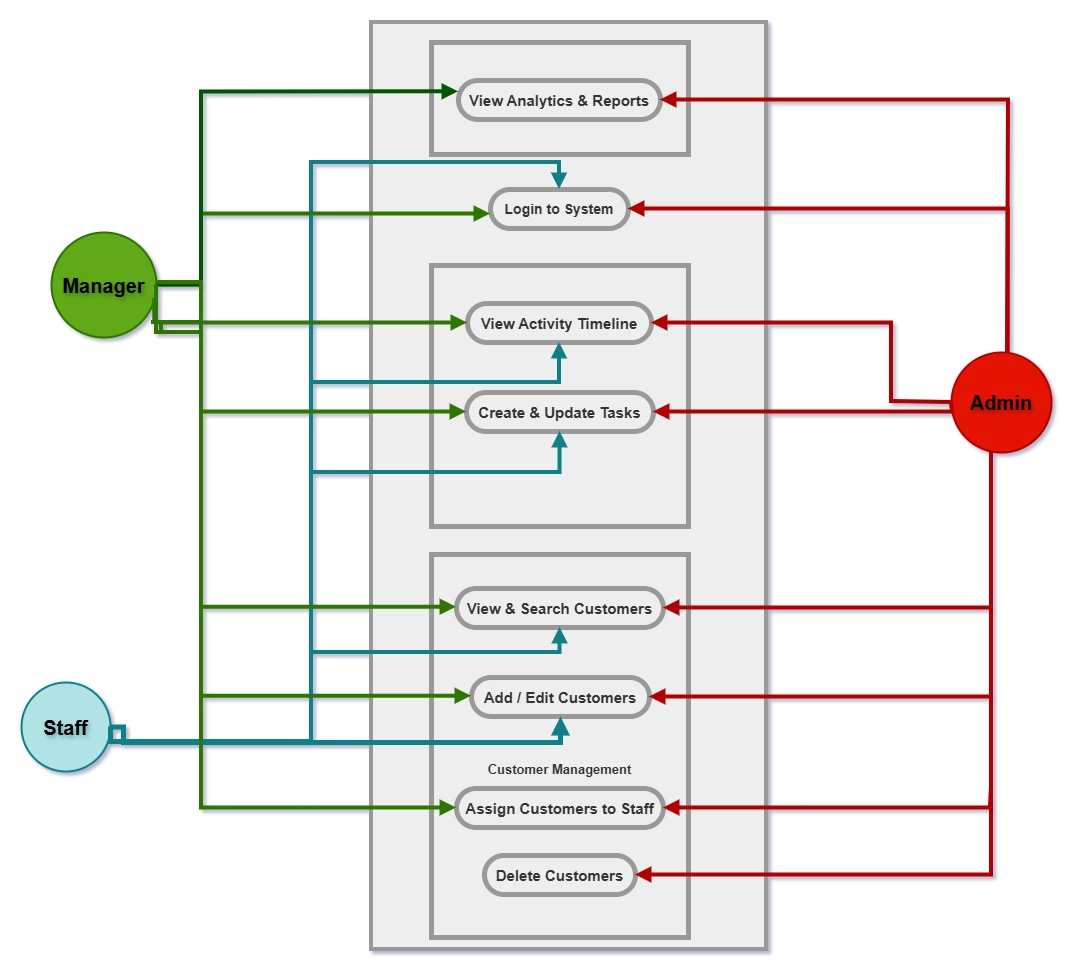

The diagram above was exported from draw.io. Its source (the exported page's mxGraphModel, read from the mxfile embedded in the PNG):
<mxGraphModel dx="2910" dy="1054" grid="1" gridSize="10" guides="1" tooltips="1" connect="1" arrows="1" fold="1" page="1" pageScale="1" pageWidth="850" pageHeight="1100" math="0" shadow="0">
  <root>
    <mxCell id="0" />
    <mxCell id="1" parent="0" />
    <mxCell id="3Xox84DbSTlV97A7Gg-w-1" parent="1" style="whiteSpace=wrap;strokeWidth=4;fillColor=light-dark(#eeeeee,#1f2020);strokeColor=light-dark(#999999,#cccccc);fontColor=light-dark(#333333,#cccccc);" value="Mini Business CRM System" vertex="1">
      <mxGeometry height="927" width="395" x="160" y="20" as="geometry" />
    </mxCell>
    <mxCell id="3Xox84DbSTlV97A7Gg-w-2" parent="1" style="whiteSpace=wrap;strokeWidth=5;fillColor=light-dark(#eeeeee,#1f2020);strokeColor=light-dark(#999999,#cccccc);fontColor=light-dark(#333333,#cccccc);" value="Dashboard &amp; Reports" vertex="1">
      <mxGeometry height="112" width="257" x="220" y="40" as="geometry" />
    </mxCell>
    <mxCell id="3Xox84DbSTlV97A7Gg-w-3" parent="1" style="whiteSpace=wrap;strokeWidth=5;fillColor=light-dark(#eeeeee,#1f2020);strokeColor=light-dark(#999999,#cccccc);fontColor=light-dark(#333333,#cccccc);" value="Tasks &amp; Activities" vertex="1">
      <mxGeometry height="261" width="257" x="220" y="263" as="geometry" />
    </mxCell>
    <mxCell id="3Xox84DbSTlV97A7Gg-w-4" parent="1" style="whiteSpace=wrap;strokeWidth=5;fillColor=light-dark(#eeeeee,#1f2020);strokeColor=light-dark(#999999,#cccccc);fontColor=light-dark(#333333,#cccccc);fontStyle=1;fontSize=13;" value="&#10;&#10;&#10;Customer Management" vertex="1">
      <mxGeometry height="383" width="257" x="220" y="552" as="geometry" />
    </mxCell>
    <mxCell id="3Xox84DbSTlV97A7Gg-w-5" parent="1" style="ellipse;aspect=fixed;strokeWidth=2;whiteSpace=wrap;fillColor=#e51400;strokeColor=#B20000;fontColor=light-dark(#000000,#FFFFFF);fontStyle=1;fontSize=20;labelBackgroundColor=none;labelBorderColor=none;textShadow=1;" value="Admin" vertex="1">
      <mxGeometry height="100" width="100" x="740" y="350" as="geometry" />
    </mxCell>
    <mxCell id="3Xox84DbSTlV97A7Gg-w-6" parent="1" style="ellipse;aspect=fixed;strokeWidth=2;whiteSpace=wrap;fillColor=#60a917;strokeColor=#2D7600;fontColor=light-dark(#000000,#FFFFFF);fontStyle=1;fontSize=20;textShadow=1;" value="Manager" vertex="1">
      <mxGeometry height="105" width="105" x="-160" y="230" as="geometry" />
    </mxCell>
    <mxCell id="3Xox84DbSTlV97A7Gg-w-7" parent="1" style="ellipse;aspect=fixed;strokeWidth=2;whiteSpace=wrap;fillColor=#b0e3e6;strokeColor=#0e8088;fontSize=20;fontStyle=1;textShadow=1;" value="Staff" vertex="1">
      <mxGeometry height="89" width="89" x="-190" y="680" as="geometry" />
    </mxCell>
    <mxCell id="3Xox84DbSTlV97A7Gg-w-8" parent="1" style="rounded=1;whiteSpace=wrap;arcSize=50;strokeWidth=5;fillColor=light-dark(#eeeeee,#1f2020);strokeColor=light-dark(#999999,#cccccc);fontColor=light-dark(#333333,#cccccc);fontSize=14;fontStyle=1" value="Login to System" vertex="1">
      <mxGeometry height="39" width="138" x="279" y="187" as="geometry" />
    </mxCell>
    <mxCell id="3Xox84DbSTlV97A7Gg-w-9" parent="1" style="rounded=1;whiteSpace=wrap;arcSize=50;strokeWidth=5;fillColor=light-dark(#eeeeee,#1f2020);strokeColor=light-dark(#999999,#cccccc);fontColor=light-dark(#333333,#cccccc);fontSize=15;fontStyle=1" value="View &amp; Search Customers" vertex="1">
      <mxGeometry height="39" width="207" x="245" y="586" as="geometry" />
    </mxCell>
    <mxCell id="3Xox84DbSTlV97A7Gg-w-10" parent="1" style="rounded=1;whiteSpace=wrap;arcSize=50;strokeWidth=5;fillColor=light-dark(#eeeeee,#1f2020);strokeColor=light-dark(#999999,#cccccc);fontColor=light-dark(#333333,#cccccc);fontStyle=1;fontSize=15;" value="Add / Edit Customers" vertex="1">
      <mxGeometry height="39" width="178" x="260" y="675" as="geometry" />
    </mxCell>
    <mxCell id="3Xox84DbSTlV97A7Gg-w-11" parent="1" style="rounded=1;whiteSpace=wrap;arcSize=50;strokeWidth=5;fillColor=light-dark(#eeeeee,#1f2020);strokeColor=light-dark(#999999,#cccccc);fontColor=light-dark(#333333,#cccccc);fontStyle=1;fontSize=15;" value="Assign Customers to Staff" vertex="1">
      <mxGeometry height="39" width="207" x="245" y="786" as="geometry" />
    </mxCell>
    <mxCell id="3Xox84DbSTlV97A7Gg-w-12" parent="1" style="rounded=1;whiteSpace=wrap;arcSize=50;strokeWidth=5;fillColor=light-dark(#eeeeee,#1f2020);strokeColor=light-dark(#999999,#cccccc);fontColor=light-dark(#333333,#cccccc);fontSize=15;fontStyle=1" value="Delete Customers" vertex="1">
      <mxGeometry height="39" width="151" x="273" y="853" as="geometry" />
    </mxCell>
    <mxCell id="3Xox84DbSTlV97A7Gg-w-13" parent="1" style="rounded=1;whiteSpace=wrap;arcSize=50;strokeWidth=5;fillColor=light-dark(#eeeeee,#1f2020);strokeColor=light-dark(#999999,#cccccc);fontColor=light-dark(#333333,#cccccc);fontSize=15;fontStyle=1" value="View Activity Timeline" vertex="1">
      <mxGeometry height="39" width="184" x="256" y="301" as="geometry" />
    </mxCell>
    <mxCell id="3Xox84DbSTlV97A7Gg-w-14" parent="1" style="rounded=1;whiteSpace=wrap;arcSize=50;strokeWidth=5;fillColor=light-dark(#eeeeee,#1f2020);strokeColor=light-dark(#999999,#cccccc);fontColor=light-dark(#333333,#cccccc);fontStyle=1;fontSize=15;" value="Create &amp; Update Tasks" vertex="1">
      <mxGeometry height="39" width="187" x="255" y="390" as="geometry" />
    </mxCell>
    <mxCell id="3Xox84DbSTlV97A7Gg-w-15" parent="1" style="rounded=1;whiteSpace=wrap;arcSize=50;strokeWidth=5;fillColor=light-dark(#eeeeee,#1f2020);strokeColor=light-dark(#999999,#cccccc);fontColor=light-dark(#333333,#cccccc);fontSize=15;fontStyle=1" value="View Analytics &amp; Reports" vertex="1">
      <mxGeometry height="39" width="202" x="247" y="78" as="geometry" />
    </mxCell>
    <mxCell id="3Xox84DbSTlV97A7Gg-w-16" edge="1" parent="1" source="3Xox84DbSTlV97A7Gg-w-7" style="startArrow=none;endArrow=block;exitX=0.996;exitY=0.662;entryX=0.5;entryY=0;rounded=0;edgeStyle=orthogonalEdgeStyle;exitDx=0;exitDy=0;entryDx=0;entryDy=0;strokeWidth=4;fillColor=#b0e3e6;strokeColor=#0e8088;exitPerimeter=0;" target="3Xox84DbSTlV97A7Gg-w-8" value="">
      <mxGeometry relative="1" as="geometry">
        <Array as="points">
          <mxPoint x="100" y="739" />
          <mxPoint x="100" y="160" />
          <mxPoint x="348" y="160" />
        </Array>
      </mxGeometry>
    </mxCell>
    <mxCell id="3Xox84DbSTlV97A7Gg-w-17" edge="1" parent="1" style="startArrow=none;endArrow=block;entryX=0.5;entryY=1;rounded=0;edgeStyle=orthogonalEdgeStyle;entryDx=0;entryDy=0;fillColor=#b0e3e6;strokeColor=#0e8088;strokeWidth=4;" target="3Xox84DbSTlV97A7Gg-w-9" value="">
      <mxGeometry relative="1" as="geometry">
        <Array as="points">
          <mxPoint x="-100" y="740" />
          <mxPoint x="100" y="740" />
          <mxPoint x="100" y="650" />
          <mxPoint x="349" y="650" />
        </Array>
        <mxPoint x="-100" y="725" as="sourcePoint" />
      </mxGeometry>
    </mxCell>
    <mxCell id="3Xox84DbSTlV97A7Gg-w-18" edge="1" parent="1" source="3Xox84DbSTlV97A7Gg-w-7" style="startArrow=none;endArrow=block;exitX=1;exitY=0.5;entryX=0.5;entryY=1;rounded=0;edgeStyle=orthogonalEdgeStyle;entryDx=0;entryDy=0;exitDx=0;exitDy=0;fillColor=#b0e3e6;strokeColor=#0e8088;strokeWidth=5;" target="3Xox84DbSTlV97A7Gg-w-10" value="">
      <mxGeometry relative="1" as="geometry">
        <Array as="points">
          <mxPoint x="-88" y="725" />
          <mxPoint x="-88" y="740" />
          <mxPoint x="349" y="740" />
        </Array>
      </mxGeometry>
    </mxCell>
    <mxCell id="3Xox84DbSTlV97A7Gg-w-19" edge="1" parent="1" source="3Xox84DbSTlV97A7Gg-w-7" style="startArrow=none;endArrow=block;exitX=1;exitY=0.5;entryX=0.5;entryY=1;rounded=0;edgeStyle=orthogonalEdgeStyle;entryDx=0;entryDy=0;exitDx=0;exitDy=0;strokeWidth=4;fillColor=#b0e3e6;strokeColor=#0e8088;" target="3Xox84DbSTlV97A7Gg-w-13" value="">
      <mxGeometry relative="1" as="geometry">
        <Array as="points">
          <mxPoint x="-101" y="740" />
          <mxPoint x="100" y="740" />
          <mxPoint x="100" y="380" />
          <mxPoint x="348" y="380" />
        </Array>
      </mxGeometry>
    </mxCell>
    <mxCell id="3Xox84DbSTlV97A7Gg-w-20" edge="1" parent="1" style="startArrow=none;endArrow=block;entryX=0.5;entryY=1;rounded=0;edgeStyle=orthogonalEdgeStyle;entryDx=0;entryDy=0;fillColor=#b0e3e6;strokeColor=#0e8088;strokeWidth=4;" target="3Xox84DbSTlV97A7Gg-w-14" value="">
      <mxGeometry relative="1" as="geometry">
        <Array as="points">
          <mxPoint x="-100" y="740" />
          <mxPoint x="100" y="740" />
          <mxPoint x="100" y="470" />
          <mxPoint x="349" y="470" />
        </Array>
        <mxPoint x="-100" y="730" as="sourcePoint" />
      </mxGeometry>
    </mxCell>
    <mxCell id="3Xox84DbSTlV97A7Gg-w-21" edge="1" parent="1" source="3Xox84DbSTlV97A7Gg-w-6" style="startArrow=none;endArrow=block;exitX=1;exitY=0.5;entryX=0;entryY=0.63;rounded=0;edgeStyle=orthogonalEdgeStyle;strokeWidth=4;fillColor=#60a917;strokeColor=#2D7600;exitDx=0;exitDy=0;" target="3Xox84DbSTlV97A7Gg-w-8" value="">
      <mxGeometry relative="1" as="geometry">
        <Array as="points">
          <mxPoint x="-10" y="283" />
          <mxPoint x="-10" y="212" />
        </Array>
      </mxGeometry>
    </mxCell>
    <mxCell id="3Xox84DbSTlV97A7Gg-w-22" edge="1" parent="1" source="3Xox84DbSTlV97A7Gg-w-6" style="startArrow=none;endArrow=block;exitX=1;exitY=0.5;entryX=0;entryY=0.29;rounded=0;edgeStyle=orthogonalEdgeStyle;fillColor=#008a00;strokeColor=#005700;strokeWidth=4;exitDx=0;exitDy=0;" target="3Xox84DbSTlV97A7Gg-w-15" value="">
      <mxGeometry relative="1" as="geometry">
        <Array as="points">
          <mxPoint x="-10" y="283" />
          <mxPoint x="-10" y="89" />
        </Array>
      </mxGeometry>
    </mxCell>
    <mxCell id="3Xox84DbSTlV97A7Gg-w-23" edge="1" parent="1" source="3Xox84DbSTlV97A7Gg-w-6" style="startArrow=none;endArrow=block;exitX=1;exitY=0.5;entryX=0;entryY=0.48;rounded=0;edgeStyle=orthogonalEdgeStyle;exitDx=0;exitDy=0;strokeWidth=4;fillColor=#60a917;strokeColor=#2D7600;" target="3Xox84DbSTlV97A7Gg-w-9" value="">
      <mxGeometry relative="1" as="geometry">
        <Array as="points">
          <mxPoint x="-55" y="330" />
          <mxPoint x="-10" y="330" />
          <mxPoint x="-10" y="605" />
        </Array>
      </mxGeometry>
    </mxCell>
    <mxCell id="3Xox84DbSTlV97A7Gg-w-24" edge="1" parent="1" style="startArrow=none;endArrow=block;entryX=0;entryY=0.48;rounded=0;edgeStyle=orthogonalEdgeStyle;fillColor=#60a917;strokeColor=#2D7600;strokeWidth=4;" target="3Xox84DbSTlV97A7Gg-w-10" value="">
      <mxGeometry relative="1" as="geometry">
        <Array as="points">
          <mxPoint x="-50" y="320" />
          <mxPoint x="-50" y="330" />
          <mxPoint x="-10" y="330" />
          <mxPoint x="-10" y="694" />
        </Array>
        <mxPoint x="-60" y="320" as="sourcePoint" />
      </mxGeometry>
    </mxCell>
    <mxCell id="3Xox84DbSTlV97A7Gg-w-25" edge="1" parent="1" source="3Xox84DbSTlV97A7Gg-w-6" style="startArrow=none;endArrow=block;exitX=1.005;exitY=0.476;entryX=0;entryY=0.5;rounded=0;edgeStyle=orthogonalEdgeStyle;entryDx=0;entryDy=0;strokeWidth=4;fillColor=#60a917;strokeColor=#2D7600;exitDx=0;exitDy=0;exitPerimeter=0;" target="3Xox84DbSTlV97A7Gg-w-11" value="">
      <mxGeometry relative="1" as="geometry">
        <Array as="points">
          <mxPoint x="-10" y="280" />
          <mxPoint x="-10" y="806" />
        </Array>
      </mxGeometry>
    </mxCell>
    <mxCell id="3Xox84DbSTlV97A7Gg-w-26" edge="1" parent="1" style="startArrow=none;endArrow=block;entryX=0;entryY=0.5;rounded=0;edgeStyle=orthogonalEdgeStyle;entryDx=0;entryDy=0;fillColor=#60a917;strokeColor=#2D7600;strokeWidth=4;" target="3Xox84DbSTlV97A7Gg-w-13" value="">
      <mxGeometry relative="1" as="geometry">
        <Array as="points">
          <mxPoint x="-55" y="321" />
        </Array>
        <mxPoint x="-55" y="290" as="sourcePoint" />
      </mxGeometry>
    </mxCell>
    <mxCell id="3Xox84DbSTlV97A7Gg-w-27" edge="1" parent="1" source="3Xox84DbSTlV97A7Gg-w-6" style="startArrow=none;endArrow=block;exitX=1;exitY=0.64;rounded=0;edgeStyle=orthogonalEdgeStyle;entryX=0;entryY=0.5;entryDx=0;entryDy=0;strokeWidth=4;fillColor=#60a917;strokeColor=#2D7600;" target="3Xox84DbSTlV97A7Gg-w-14" value="">
      <mxGeometry relative="1" as="geometry">
        <Array as="points">
          <mxPoint x="-57" y="320" />
          <mxPoint x="-10" y="320" />
          <mxPoint x="-10" y="409" />
        </Array>
      </mxGeometry>
    </mxCell>
    <mxCell id="3Xox84DbSTlV97A7Gg-w-28" edge="1" parent="1" source="3Xox84DbSTlV97A7Gg-w-5" style="startArrow=none;endArrow=block;entryX=1;entryY=0.5;rounded=0;entryDx=0;entryDy=0;edgeStyle=orthogonalEdgeStyle;exitX=0.568;exitY=0.006;exitDx=0;exitDy=0;fillColor=#e51400;strokeColor=#B20000;strokeWidth=4;exitPerimeter=0;" target="3Xox84DbSTlV97A7Gg-w-8" value="">
      <mxGeometry relative="1" as="geometry">
        <Array as="points">
          <mxPoint x="797" y="206" />
        </Array>
        <mxPoint x="770" y="360" as="sourcePoint" />
      </mxGeometry>
    </mxCell>
    <mxCell id="3Xox84DbSTlV97A7Gg-w-29" edge="1" parent="1" source="3Xox84DbSTlV97A7Gg-w-5" style="startArrow=none;endArrow=block;exitX=0.57;exitY=0;entryX=1;entryY=0.5;rounded=0;edgeStyle=orthogonalEdgeStyle;entryDx=0;entryDy=0;strokeWidth=4;fillColor=#e51400;strokeColor=#B20000;" target="3Xox84DbSTlV97A7Gg-w-15" value="">
      <mxGeometry relative="1" as="geometry">
        <Array as="points">
          <mxPoint x="797" y="98" />
        </Array>
      </mxGeometry>
    </mxCell>
    <mxCell id="3Xox84DbSTlV97A7Gg-w-30" edge="1" parent="1" style="startArrow=none;endArrow=block;entryX=1;entryY=0.5;rounded=0;edgeStyle=orthogonalEdgeStyle;entryDx=0;entryDy=0;fillColor=#e51400;strokeColor=#B20000;strokeWidth=4;" target="3Xox84DbSTlV97A7Gg-w-9" value="">
      <mxGeometry relative="1" as="geometry">
        <Array as="points">
          <mxPoint x="780" y="606" />
        </Array>
        <mxPoint x="780" y="450" as="sourcePoint" />
      </mxGeometry>
    </mxCell>
    <mxCell id="3Xox84DbSTlV97A7Gg-w-31" edge="1" parent="1" style="startArrow=none;endArrow=block;entryX=1;entryY=0.5;rounded=0;entryDx=0;entryDy=0;edgeStyle=orthogonalEdgeStyle;strokeWidth=4;fillColor=#e51400;strokeColor=#B20000;" target="3Xox84DbSTlV97A7Gg-w-10" value="">
      <mxGeometry relative="1" as="geometry">
        <Array as="points">
          <mxPoint x="780" y="694" />
        </Array>
        <mxPoint x="780" y="450" as="sourcePoint" />
      </mxGeometry>
    </mxCell>
    <mxCell id="3Xox84DbSTlV97A7Gg-w-32" edge="1" parent="1" style="startArrow=none;endArrow=block;entryX=1;entryY=0.5;rounded=0;entryDx=0;entryDy=0;edgeStyle=orthogonalEdgeStyle;strokeWidth=4;fillColor=#e51400;strokeColor=#B20000;" target="3Xox84DbSTlV97A7Gg-w-11" value="">
      <mxGeometry relative="1" as="geometry">
        <Array as="points">
          <mxPoint x="779" y="784" />
        </Array>
        <mxPoint x="780" y="450" as="sourcePoint" />
      </mxGeometry>
    </mxCell>
    <mxCell id="3Xox84DbSTlV97A7Gg-w-33" edge="1" parent="1" style="startArrow=none;endArrow=block;entryX=1;entryY=0.5;rounded=0;edgeStyle=orthogonalEdgeStyle;entryDx=0;entryDy=0;strokeWidth=4;fillColor=#e51400;strokeColor=#B20000;" target="3Xox84DbSTlV97A7Gg-w-12" value="">
      <mxGeometry relative="1" as="geometry">
        <Array as="points">
          <mxPoint x="780" y="873" />
        </Array>
        <mxPoint x="780" y="449" as="sourcePoint" />
      </mxGeometry>
    </mxCell>
    <mxCell id="3Xox84DbSTlV97A7Gg-w-34" edge="1" parent="1" source="3Xox84DbSTlV97A7Gg-w-5" style="startArrow=none;endArrow=block;exitX=0;exitY=0.5;entryX=1;entryY=0.5;rounded=0;entryDx=0;entryDy=0;edgeStyle=orthogonalEdgeStyle;exitDx=0;exitDy=0;fillColor=#e51400;strokeColor=#B20000;strokeWidth=4;" target="3Xox84DbSTlV97A7Gg-w-13" value="">
      <mxGeometry relative="1" as="geometry">
        <Array as="points">
          <mxPoint x="680" y="399" />
          <mxPoint x="680" y="321" />
        </Array>
      </mxGeometry>
    </mxCell>
    <mxCell id="3Xox84DbSTlV97A7Gg-w-35" edge="1" parent="1" source="3Xox84DbSTlV97A7Gg-w-5" style="startArrow=none;endArrow=block;exitX=0;exitY=0.5;entryX=1;entryY=0.5;rounded=0;edgeStyle=orthogonalEdgeStyle;entryDx=0;entryDy=0;exitDx=0;exitDy=0;fillColor=#e51400;strokeColor=#B20000;strokeWidth=4;" target="3Xox84DbSTlV97A7Gg-w-14" value="">
      <mxGeometry relative="1" as="geometry">
        <Array as="points">
          <mxPoint x="741" y="400" />
          <mxPoint x="741" y="409" />
        </Array>
      </mxGeometry>
    </mxCell>
  </root>
</mxGraphModel>